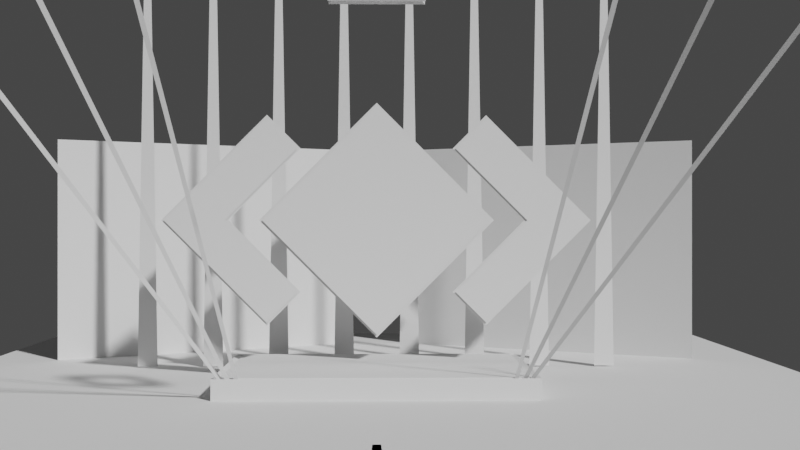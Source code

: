 # Source: scene.blend  (saved by Blender 2.91.10; exported with 4.5.12 LTS)
import bpy
from mathutils import Matrix  # noqa: F401  (used for matrix-valued properties, if any)

bpy.ops.wm.read_factory_settings(use_empty=True)
scene = bpy.context.scene
scene.name = 'Scene'

# ---- collections
col_collection = bpy.data.collections.new('Collection'); scene.collection.children.link(col_collection)
col_lights = bpy.data.collections.new('Lights'); col_collection.children.link(col_lights)
col_templates = bpy.data.collections.new('Templates'); col_collection.children.link(col_templates)
col_screenshapes = bpy.data.collections.new('ScreenShapes'); col_collection.children.link(col_screenshapes)

# ---- world
world_world = bpy.data.worlds.new('World'); scene.world = world_world
world_world.use_nodes = True; world_world.node_tree.nodes.clear()
_N = world_world.node_tree.nodes; _L = world_world.node_tree.links
n0 = _N.new('ShaderNodeOutputWorld'); n0.name = 'World Output'; n0.location = (300, 300)
n1 = _N.new('ShaderNodeBackground'); n1.name = 'Background'; n1.location = (10, 300)
n1.inputs[0].default_value = (0.05088, 0.05088, 0.05088, 1.0)
_L.new(n1.outputs[0], n0.inputs[0])
n0.is_active_output = True
world_world.color = (0.05088, 0.05088, 0.05088)
world_world.use_sun_shadow = False
world_world.sun_shadow_jitter_overblur = 0.0

# ---- cameras
cam_camera = bpy.data.cameras.new('Camera')
cam_camera.clip_end = 100.0
cam_camera.ortho_scale = 7.314

# ---- meshes
me_plane = bpy.data.meshes.new('Plane')
me_plane.from_pydata([(-6.0, -6.0, 0.0), (6.0, -6.0, 0.0), (-6.0, 6.0, 0.0), (6.0, 6.0, 0.0)], [], [(0, 1, 3, 2)])
_uv = me_plane.uv_layers.new(name='UVMap')
_uv.uv.foreach_set('vector', [0.0, 0.0, 1.0, 0.0, 1.0, 1.0, 0.0, 1.0])
me_plane.use_remesh_fix_poles = True
me_plane.use_remesh_preserve_attributes = False
me_plane.use_mirror_vertex_groups = False
me_plane.update()
me_cube_001 = bpy.data.meshes.new('Cube.001')
me_cube_001.from_pydata([(-1.0, -1.0, -1.0), (-0.9564, -0.9564, 0.8024), (-1.0, 1.0, -1.0), (-0.9564, 0.9564, 0.8024), (1.0, -1.0, -1.0), (0.9564, -0.9564, 0.8024), (1.0, 1.0, -1.0), (0.9564, 0.9564, 0.8024), (-1.0, -1.0, 1.0), (-1.0, 1.0, 1.0), (1.0, 1.0, 1.0), (1.0, -1.0, 1.0), (-0.9527, -0.939, 0.9945), (-0.9527, 0.9738, 0.9945), (0.9602, 0.9738, 0.9945), (0.9602, -0.939, 0.9945)], [], [(0, 8, 9, 2), (2, 9, 10, 6), (6, 10, 11, 4), (4, 11, 8, 0), (2, 6, 4, 0), (5, 7, 14, 15), (1, 3, 9, 8), (3, 7, 10, 9), (7, 5, 11, 10), (5, 1, 8, 11), (14, 13, 12, 15), (3, 1, 12, 13), (1, 5, 15, 12), (7, 3, 13, 14)])
_uv = me_cube_001.uv_layers.new(name='UVMap')
_uv.uv.foreach_set('vector', [0.375, 0.0, 0.625, 0.0, 0.625, 0.25, 0.375, 0.25, 0.375, 0.25, 0.625, 0.25, 0.625, 0.5, 0.375, 0.5, 0.375, 0.5, 0.625, 0.5, 0.625, 0.75, 0.375, 0.75, 0.375, 0.75, 0.625, 0.75, 0.625, 1.0, 0.375, 1.0, 0.125, 0.5, 0.375, 0.5, 0.375, 0.75, 0.125, 0.75, 0.6304, 0.7446, 0.6304, 0.5054, 0.6304, 0.5054, 0.6304, 0.7446, 0.8696, 0.7446, 0.8696, 0.5054, 0.875, 0.5, 0.875, 0.75, 0.8696, 0.5054, 0.6304, 0.5054, 0.625, 0.5, 0.875, 0.5, 0.6304, 0.5054, 0.6304, 0.7446, 0.625, 0.75, 0.625, 0.5, 0.6304, 0.7446, 0.8696, 0.7446, 0.875, 0.75, 0.625, 0.75, 0.6304, 0.5054, 0.8696, 0.5054, 0.8696, 0.7446, 0.6304, 0.7446, 0.8696, 0.5054, 0.8696, 0.7446, 0.8696, 0.7446, 0.8696, 0.5054, 0.8696, 0.7446, 0.6304, 0.7446, 0.6304, 0.7446, 0.8696, 0.7446, 0.6304, 0.5054, 0.8696, 0.5054, 0.8696, 0.5054, 0.6304, 0.5054])
me_cube_001.use_remesh_fix_poles = True
me_cube_001.use_remesh_preserve_attributes = False
me_cube_001.use_mirror_vertex_groups = False
me_cube_001.update()
me_plane_001 = bpy.data.meshes.new('Plane.001')
me_plane_001.from_pydata([(-0.5, -0.5, 0.0), (0.5, -0.5, 0.0), (-0.5, 0.5, 0.0), (0.5, 0.5, 0.0)], [], [(0, 1, 3, 2)])
_uv = me_plane_001.uv_layers.new(name='UVMap')
_uv.uv.foreach_set('vector', [0.0, 0.0, 1.0, 0.0, 1.0, 1.0, 0.0, 1.0])
me_plane_001.use_remesh_fix_poles = True
me_plane_001.use_remesh_preserve_attributes = False
me_plane_001.use_mirror_vertex_groups = False
me_plane_001.update()
me_plane_006 = bpy.data.meshes.new('Plane.006')
me_plane_006.from_pydata([(0.5, -0.5, 0.0), (-0.5, 0.5, 0.0), (0.5, 0.5, 0.0), (-0.4999, 0.2, 0.0), (0.2, -0.5, 0.0), (0.2, 0.2, 0.0)], [], [(5, 4, 0, 2), (3, 5, 2, 1)])
_uv = me_plane_006.uv_layers.new(name='UVMap')
_uv.uv.foreach_set('vector', [0.7, 0.7, 0.7, -5.96e-08, 1.0, 0.0, 1.0, 1.0, 0.0001096, 0.7, 0.7, 0.7, 1.0, 1.0, 0.0, 1.0])
me_plane_006.use_remesh_fix_poles = True
me_plane_006.use_remesh_preserve_attributes = False
me_plane_006.use_mirror_vertex_groups = False
me_plane_006.update()
me_plane_007 = bpy.data.meshes.new('Plane.007')
me_plane_007.from_pydata([(0.5, -0.5, 0.0), (-0.5, 0.5, 0.0), (0.5, 0.5, 0.0), (-0.4999, 0.2, 0.0), (0.2, -0.5, 0.0), (0.2, 0.2, 0.0)], [], [(5, 4, 0, 2), (3, 5, 2, 1)])
_uv = me_plane_007.uv_layers.new(name='UVMap')
_uv.uv.foreach_set('vector', [0.7, 0.7, 0.7, -5.96e-08, 1.0, 0.0, 1.0, 1.0, 0.0001096, 0.7, 0.7, 0.7, 1.0, 1.0, 0.0, 1.0])
me_plane_007.use_remesh_fix_poles = True
me_plane_007.use_remesh_preserve_attributes = False
me_plane_007.use_mirror_vertex_groups = False
me_plane_007.update()
me_plane_019 = bpy.data.meshes.new('Plane.019')
me_plane_019.from_pydata([(-0.5, 0.5, 0.0), (0.5, 0.5, 0.0), (-0.4999, 0.2, 0.0), (0.2, -0.5, 0.0), (0.2, 0.2, 0.0), (0.5, -0.5, 0.0), (0.1873, -0.5127, 0.0), (0.1873, 0.1873, 0.0), (-0.5126, 0.1873, 0.0), (0.5127, 0.5127, 0.0), (-0.5127, 0.5127, 0.0), (0.5127, -0.5127, 0.0)], [], [(4, 3, 5, 1), (2, 4, 1, 0), (0, 10, 8, 2), (3, 6, 11, 5), (1, 9, 10, 0), (4, 7, 6, 3), (2, 8, 7, 4), (5, 11, 9, 1)])
_uv = me_plane_019.uv_layers.new(name='UVMap')
_uv.uv.foreach_set('vector', [0.7, 0.7, 0.7, -5.96e-08, 1.0, 0.0, 1.0, 1.0, 0.0001096, 0.7, 0.7, 0.7, 1.0, 1.0, 0.0, 1.0, 0.0, 1.0, 0.0, 1.0, 0.0001096, 0.7, 0.0001096, 0.7, 0.7, -5.96e-08, 0.7, -5.96e-08, 1.0, 0.0, 1.0, 0.0, 1.0, 1.0, 1.0, 1.0, 0.0, 1.0, 0.0, 1.0, 0.7, 0.7, 0.7, 0.7, 0.7, -5.96e-08, 0.7, -5.96e-08, 0.0001096, 0.7, 0.0001096, 0.7, 0.7, 0.7, 0.7, 0.7, 1.0, 0.0, 1.0, 0.0, 1.0, 1.0, 1.0, 1.0])
me_plane_019.use_remesh_fix_poles = True
me_plane_019.use_remesh_preserve_attributes = False
me_plane_019.use_mirror_vertex_groups = False
me_plane_019.update()
me_plane_020 = bpy.data.meshes.new('Plane.020')
me_plane_020.from_pydata([(-0.5, 0.5, 0.0), (0.5, 0.5, 0.0), (-0.4999, 0.2, 0.0), (0.2, -0.5, 0.0), (0.2, 0.2, 0.0), (0.5, -0.5, 0.0), (0.1873, -0.5127, 0.0), (0.1873, 0.1873, 0.0), (-0.5126, 0.1873, 0.0), (0.5127, 0.5127, 0.0), (-0.5127, 0.5127, 0.0), (0.5127, -0.5127, 0.0)], [], [(4, 3, 5, 1), (2, 4, 1, 0), (0, 10, 8, 2), (3, 6, 11, 5), (1, 9, 10, 0), (4, 7, 6, 3), (2, 8, 7, 4), (5, 11, 9, 1)])
_uv = me_plane_020.uv_layers.new(name='UVMap')
_uv.uv.foreach_set('vector', [0.7, 0.7, 0.7, -5.96e-08, 1.0, 0.0, 1.0, 1.0, 0.0001096, 0.7, 0.7, 0.7, 1.0, 1.0, 0.0, 1.0, 0.0, 1.0, 0.0, 1.0, 0.0001096, 0.7, 0.0001096, 0.7, 0.7, -5.96e-08, 0.7, -5.96e-08, 1.0, 0.0, 1.0, 0.0, 1.0, 1.0, 1.0, 1.0, 0.0, 1.0, 0.0, 1.0, 0.7, 0.7, 0.7, 0.7, 0.7, -5.96e-08, 0.7, -5.96e-08, 0.0001096, 0.7, 0.0001096, 0.7, 0.7, 0.7, 0.7, 0.7, 1.0, 0.0, 1.0, 0.0, 1.0, 1.0, 1.0, 1.0])
me_plane_020.use_remesh_fix_poles = True
me_plane_020.use_remesh_preserve_attributes = False
me_plane_020.use_mirror_vertex_groups = False
me_plane_020.update()
me_plane_018 = bpy.data.meshes.new('Plane.018')
me_plane_018.from_pydata([(-0.5, -0.5, 0.0), (0.5, -0.5, 0.0), (-0.5, 0.5, 0.0), (0.5, 0.5, 0.0)], [], [(0, 1, 3, 2)])
_uv = me_plane_018.uv_layers.new(name='UVMap')
_uv.uv.foreach_set('vector', [0.0, 0.0, 1.0, 0.0, 1.0, 1.0, 0.0, 1.0])
me_plane_018.use_remesh_fix_poles = True
me_plane_018.use_remesh_preserve_attributes = False
me_plane_018.use_mirror_vertex_groups = False
me_plane_018.update()
me_plane_016 = bpy.data.meshes.new('Plane.016')
me_plane_016.from_pydata([(-0.5, -0.5, 0.0), (0.5, -0.5, 0.0), (-0.5, 0.5, 0.0), (0.5, 0.5, 0.0)], [], [(0, 1, 3, 2)])
_uv = me_plane_016.uv_layers.new(name='UVMap')
_uv.uv.foreach_set('vector', [0.0, 0.0, 1.0, 0.0, 1.0, 1.0, 0.0, 1.0])
me_plane_016.use_remesh_fix_poles = True
me_plane_016.use_remesh_preserve_attributes = False
me_plane_016.use_mirror_vertex_groups = False
me_plane_016.update()
me_plane_017 = bpy.data.meshes.new('Plane.017')
me_plane_017.from_pydata([(-0.5, -0.5, 0.0), (0.5, -0.5, 0.0), (-0.5, 0.5, 0.0), (0.5, 0.5, 0.0)], [], [(0, 1, 3, 2)])
_uv = me_plane_017.uv_layers.new(name='UVMap')
_uv.uv.foreach_set('vector', [0.0, 0.0, 1.0, 0.0, 1.0, 1.0, 0.0, 1.0])
me_plane_017.use_remesh_fix_poles = True
me_plane_017.use_remesh_preserve_attributes = False
me_plane_017.use_mirror_vertex_groups = False
me_plane_017.update()
me_plane_005 = bpy.data.meshes.new('Plane.005')
me_plane_005.from_pydata([(-0.5, -0.5, 0.0), (0.5, -0.5, 0.0), (-0.5, 0.5, 0.0), (0.5, 0.5, 0.0)], [], [(0, 1, 3, 2)])
_uv = me_plane_005.uv_layers.new(name='UVMap')
_uv.uv.foreach_set('vector', [0.0, 0.0, 1.0, 0.0, 1.0, 1.0, 0.0, 1.0])
me_plane_005.use_remesh_fix_poles = True
me_plane_005.use_remesh_preserve_attributes = False
me_plane_005.use_mirror_vertex_groups = False
me_plane_005.update()
me_plane_013 = bpy.data.meshes.new('Plane.013')
me_plane_013.from_pydata([(-0.326, -1.0, 0.0), (0.326, -1.0, 0.0), (-0.2858, -2.295e-06, 0.0), (0.2858, -2.295e-06, 0.0)], [], [(0, 2, 3, 1)])
_uv = me_plane_013.uv_layers.new(name='UVMap')
_uv.uv.foreach_set('vector', [0.0, 0.0, 0.0, 1.0, 1.0, 1.0, 1.0, 0.0])
me_plane_013.use_remesh_fix_poles = True
me_plane_013.use_remesh_preserve_attributes = False
me_plane_013.use_mirror_vertex_groups = False
me_plane_013.update()
me_plane_014 = bpy.data.meshes.new('Plane.014')
me_plane_014.from_pydata([(-0.326, -1.0, 0.0), (0.326, -1.0, 0.0), (-0.2858, -2.295e-06, 0.0), (0.2858, -2.295e-06, 0.0)], [], [(0, 2, 3, 1)])
_uv = me_plane_014.uv_layers.new(name='UVMap')
_uv.uv.foreach_set('vector', [0.0, 0.0, 0.0, 1.0, 1.0, 1.0, 1.0, 0.0])
me_plane_014.use_remesh_fix_poles = True
me_plane_014.use_remesh_preserve_attributes = False
me_plane_014.use_mirror_vertex_groups = False
me_plane_014.update()
me_plane_015 = bpy.data.meshes.new('Plane.015')
me_plane_015.from_pydata([(-0.326, -1.0, 0.0), (0.326, -1.0, 0.0), (-0.2858, -2.295e-06, 0.0), (0.2858, -2.295e-06, 0.0)], [], [(0, 2, 3, 1)])
_uv = me_plane_015.uv_layers.new(name='UVMap')
_uv.uv.foreach_set('vector', [0.0, 0.0, 0.0, 1.0, 1.0, 1.0, 1.0, 0.0])
me_plane_015.use_remesh_fix_poles = True
me_plane_015.use_remesh_preserve_attributes = False
me_plane_015.use_mirror_vertex_groups = False
me_plane_015.update()
me_plane_021 = bpy.data.meshes.new('Plane.021')
me_plane_021.from_pydata([(-0.5468, -1.101, 4.912e-08), (2.883, -1.101, 4.912e-08), (0.6681, 0.1009, -4.912e-08), (1.668, 0.1009, -4.912e-08), (10.77, -1.101, 4.912e-08), (14.2, -1.101, 4.912e-08), (11.99, 0.1009, -4.912e-08), (12.99, 0.1009, -4.912e-08), (22.09, -1.101, 4.912e-08), (25.52, -1.101, 4.912e-08), (23.31, 0.1009, -4.912e-08), (24.31, 0.1009, -4.912e-08), (33.41, -1.101, 4.912e-08), (36.84, -1.101, 4.912e-08), (34.62, 0.1009, -4.912e-08), (35.62, 0.1009, -4.912e-08), (44.73, -1.101, 4.912e-08), (48.16, -1.101, 4.912e-08), (45.94, 0.1009, -4.912e-08), (46.94, 0.1009, -4.912e-08), (56.05, -1.101, 4.912e-08), (59.48, -1.101, 4.912e-08), (57.26, 0.1009, -4.912e-08), (58.26, 0.1009, -4.912e-08), (67.36, -1.101, 4.912e-08), (70.79, -1.101, 4.912e-08), (68.58, 0.1009, -4.912e-08), (69.58, 0.1009, -4.912e-08), (78.68, -1.101, 4.912e-08), (82.11, -1.101, 4.912e-08), (79.9, 0.1009, -4.912e-08), (80.9, 0.1009, -4.912e-08)], [], [(0, 1, 3, 2), (4, 5, 7, 6), (8, 9, 11, 10), (12, 13, 15, 14), (16, 17, 19, 18), (20, 21, 23, 22), (24, 25, 27, 26), (28, 29, 31, 30)])
_uv = me_plane_021.uv_layers.new(name='UVMap')
_uv.uv.foreach_set('vector', [5.96e-08, 0.0, 1.0, 0.0, 1.0, 1.0, 0.0, 1.0, 5.96e-08, 0.0, 1.0, 0.0, 1.0, 1.0, 0.0, 1.0, 5.96e-08, 0.0, 1.0, 0.0, 1.0, 1.0, 0.0, 1.0, 5.96e-08, 0.0, 1.0, 0.0, 1.0, 1.0, 0.0, 1.0, 5.96e-08, 0.0, 1.0, 0.0, 1.0, 1.0, 0.0, 1.0, 5.96e-08, 0.0, 1.0, 0.0, 1.0, 1.0, 0.0, 1.0, 5.96e-08, 0.0, 1.0, 0.0, 1.0, 1.0, 0.0, 1.0, 5.96e-08, 0.0, 1.0, 0.0, 1.0, 1.0, 0.0, 1.0])
me_plane_021.use_remesh_fix_poles = True
me_plane_021.use_remesh_preserve_attributes = False
me_plane_021.use_mirror_vertex_groups = False
me_plane_021.update()
me_plane_004 = bpy.data.meshes.new('Plane.004')
me_plane_004.from_pydata([(-0.326, -1.0, 0.0), (0.326, -1.0, 0.0), (-0.2858, -2.295e-06, 0.0), (0.2858, -2.295e-06, 0.0)], [], [(0, 2, 3, 1)])
_uv = me_plane_004.uv_layers.new(name='UVMap')
_uv.uv.foreach_set('vector', [0.0, 0.0, 0.0, 1.0, 1.0, 1.0, 1.0, 0.0])
me_plane_004.use_remesh_fix_poles = True
me_plane_004.use_remesh_preserve_attributes = False
me_plane_004.use_mirror_vertex_groups = False
me_plane_004.update()
me_plane_003 = bpy.data.meshes.new('Plane.003')
me_plane_003.from_pydata([(-0.326, -1.0, 0.0), (0.326, -1.0, 0.0), (-0.2858, -2.295e-06, 0.0), (0.2858, -2.295e-06, 0.0)], [], [(0, 2, 3, 1)])
_uv = me_plane_003.uv_layers.new(name='UVMap')
_uv.uv.foreach_set('vector', [0.0, 0.0, 0.0, 1.0, 1.0, 1.0, 1.0, 0.0])
me_plane_003.use_remesh_fix_poles = True
me_plane_003.use_remesh_preserve_attributes = False
me_plane_003.use_mirror_vertex_groups = False
me_plane_003.update()
me_plane_002 = bpy.data.meshes.new('Plane.002')
me_plane_002.from_pydata([(-0.326, -1.0, 0.0), (0.326, -1.0, 0.0), (-0.2858, -2.295e-06, 0.0), (0.2858, -2.295e-06, 0.0)], [], [(0, 2, 3, 1)])
_uv = me_plane_002.uv_layers.new(name='UVMap')
_uv.uv.foreach_set('vector', [0.0, 0.0, 0.0, 1.0, 1.0, 1.0, 1.0, 0.0])
me_plane_002.use_remesh_fix_poles = True
me_plane_002.use_remesh_preserve_attributes = False
me_plane_002.use_mirror_vertex_groups = False
me_plane_002.update()
me_plane_010 = bpy.data.meshes.new('Plane.010')
me_plane_010.from_pydata([(-1.715, -1.0, 0.0), (1.715, -1.0, 0.0), (-0.5, -2.293e-06, 0.0), (0.5, -2.293e-06, 0.0)], [], [(0, 1, 3, 2)])
_uv = me_plane_010.uv_layers.new(name='UVMap')
_uv.uv.foreach_set('vector', [0.0, 0.0, 1.0, 0.0, 1.0, 1.0, 0.0, 1.0])
me_plane_010.use_remesh_fix_poles = True
me_plane_010.use_remesh_preserve_attributes = False
me_plane_010.use_mirror_vertex_groups = False
me_plane_010.update()
me_plane_012 = bpy.data.meshes.new('Plane.012')
me_plane_012.from_pydata([(-0.326, -1.0, 0.0), (0.326, -1.0, 0.0), (-0.2858, -2.295e-06, 0.0), (0.2858, -2.295e-06, 0.0)], [], [(0, 1, 3, 2)])
_uv = me_plane_012.uv_layers.new(name='UVMap')
_uv.uv.foreach_set('vector', [0.0, 0.0, 1.0, 0.0, 1.0, 1.0, 0.0, 1.0])
me_plane_012.use_remesh_fix_poles = True
me_plane_012.use_remesh_preserve_attributes = False
me_plane_012.use_mirror_vertex_groups = False
me_plane_012.update()
me_plane_009 = bpy.data.meshes.new('Plane.009')
me_plane_009.from_pydata([(-1.0, 4.371e-08, -1.0), (1.0, 4.371e-08, -1.0), (-1.0, -4.371e-08, 1.0), (1.0, -4.371e-08, 1.0), (-1.0, -0.2, -1.0), (1.0, -0.2, -1.0), (-1.0, -0.2, 1.0), (1.0, -0.2, 1.0), (-0.8586, 3.753e-08, -0.8586), (0.8586, 3.753e-08, -0.8586), (-0.8586, -3.753e-08, 0.8586), (0.8586, -3.753e-08, 0.8586), (-0.8586, -0.2, -0.8586), (0.8586, -0.2, -0.8586), (-0.8586, -0.2, 0.8586), (0.8586, -0.2, 0.8586)], [], [(0, 1, 5, 4), (1, 3, 7, 5), (2, 0, 4, 6), (3, 2, 6, 7), (8, 12, 13, 9), (9, 13, 15, 11), (10, 14, 12, 8), (11, 15, 14, 10), (0, 2, 10, 8), (1, 0, 8, 9), (3, 1, 9, 11), (2, 3, 11, 10), (6, 4, 12, 14), (4, 5, 13, 12), (5, 7, 15, 13), (7, 6, 14, 15)])
_uv = me_plane_009.uv_layers.new(name='UVMap')
_uv.uv.foreach_set('vector', [0.0, 0.0, 1.0, 0.0, 1.0, 1.0, 0.0, 1.0, 0.0, 0.0, 1.0, 0.0, 1.0, 1.0, 0.0, 1.0, 0.0, 0.0, 1.0, 0.0, 1.0, 1.0, 0.0, 1.0, 0.0, 0.0, 1.0, 0.0, 1.0, 1.0, 0.0, 1.0, 0.0, 0.0, 1.0, 0.0, 1.0, 1.0, 0.0, 1.0, 0.0, 0.0, 1.0, 0.0, 1.0, 1.0, 0.0, 1.0, 0.0, 0.0, 1.0, 0.0, 1.0, 1.0, 0.0, 1.0, 0.0, 0.0, 1.0, 0.0, 1.0, 1.0, 0.0, 1.0, 0.0, 0.0, 1.0, 0.0, 1.0, 1.0, 0.0, 1.0, 0.0, 0.0, 1.0, 0.0, 1.0, 1.0, 0.0, 1.0, 0.0, 0.0, 1.0, 0.0, 1.0, 1.0, 0.0, 1.0, 0.0, 0.0, 1.0, 0.0, 1.0, 1.0, 0.0, 1.0, 0.0, 0.0, 1.0, 0.0, 1.0, 1.0, 0.0, 1.0, 0.0, 0.0, 1.0, 0.0, 1.0, 1.0, 0.0, 1.0, 0.0, 0.0, 1.0, 0.0, 1.0, 1.0, 0.0, 1.0, 0.0, 0.0, 1.0, 0.0, 1.0, 1.0, 0.0, 1.0])
me_plane_009.use_remesh_fix_poles = True
me_plane_009.use_remesh_preserve_attributes = False
me_plane_009.use_mirror_vertex_groups = False
me_plane_009.update()
me_plane_022 = bpy.data.meshes.new('Plane.022')
me_plane_022.from_pydata([(-0.9, 3.934e-08, -0.9), (-0.9, -3.934e-08, 0.9), (-1.0, -0.1, -1.0), (-0.9, -0.2, -0.9), (1.0, -0.1, -1.0), (-0.9, -0.2, 0.9), (-1.0, -0.1, 1.0), (1.0, -0.1, 1.0), (-0.7879, -0.1, -0.7879), (0.8879, 3.881e-08, -0.8879), (-0.7879, -0.1, 0.7879), (0.7879, -0.1, 0.7879), (0.8879, -3.881e-08, 0.8879), (0.8879, -0.2, -0.8879), (0.7879, -0.1, -0.7879), (0.8879, -0.2, 0.8879)], [], [(1, 0, 2, 6), (0, 9, 4, 2), (9, 12, 7, 4), (12, 1, 6, 7), (6, 2, 3, 5), (2, 4, 13, 3), (4, 7, 15, 13), (7, 6, 5, 15), (10, 8, 0, 1), (8, 14, 9, 0), (14, 11, 12, 9), (11, 10, 1, 12), (5, 3, 8, 10), (3, 13, 14, 8), (13, 15, 11, 14), (15, 5, 10, 11)])
_uv = me_plane_022.uv_layers.new(name='UVMap')
_uv.uv.foreach_set('vector', [0.0, 0.0, 1.0, 0.0, 1.0, 1.0, 0.0, 1.0, 0.0, 0.0, 1.0, 0.0, 1.0, 1.0, 0.0, 1.0, 0.0, 0.0, 1.0, 0.0, 1.0, 1.0, 0.0, 1.0, 0.0, 0.0, 1.0, 0.0, 1.0, 1.0, 0.0, 1.0, 0.0, 0.0, 1.0, 0.0, 1.0, 1.0, 0.0, 1.0, 0.0, 0.0, 1.0, 0.0, 1.0, 1.0, 0.0, 1.0, 0.0, 0.0, 1.0, 0.0, 1.0, 1.0, 0.0, 1.0, 0.0, 0.0, 1.0, 0.0, 1.0, 1.0, 0.0, 1.0, 0.0, 0.0, 1.0, 0.0, 1.0, 1.0, 0.0, 1.0, 0.0, 0.0, 1.0, 0.0, 1.0, 1.0, 0.0, 1.0, 0.0, 0.0, 1.0, 0.0, 1.0, 1.0, 0.0, 1.0, 0.0, 0.0, 1.0, 0.0, 1.0, 1.0, 0.0, 1.0, 0.0, 0.0, 1.0, 0.0, 1.0, 1.0, 0.0, 1.0, 0.0, 0.0, 1.0, 0.0, 1.0, 1.0, 0.0, 1.0, 0.0, 0.0, 1.0, 0.0, 1.0, 1.0, 0.0, 1.0, 0.0, 0.0, 1.0, 0.0, 1.0, 1.0, 0.0, 1.0])
me_plane_022.use_remesh_fix_poles = True
me_plane_022.use_remesh_preserve_attributes = False
me_plane_022.use_mirror_vertex_groups = False
me_plane_022.update()

# ---- objects
ob_camera = bpy.data.objects.new('Camera', cam_camera)
ob_plane = bpy.data.objects.new('Plane', me_plane)
ob_cube = bpy.data.objects.new('Cube', me_cube_001)
ob_middle = bpy.data.objects.new('Middle', me_plane_001)
ob_right_side = bpy.data.objects.new('Right Side', me_plane_006)
ob_left_side = bpy.data.objects.new('Left Side', me_plane_007)
ob_left_side_back_light = bpy.data.objects.new('Left Side Back light', me_plane_019)
ob_right_side_back_light = bpy.data.objects.new('Right Side Back light', me_plane_020)
ob_middle_back_light = bpy.data.objects.new('Middle Back light', me_plane_018)
ob_sound_left = bpy.data.objects.new('Sound Left', me_plane_016)
ob_sound_right = bpy.data.objects.new('Sound Right', me_plane_017)
ob_middle_back_light_null = bpy.data.objects.new('Middle Back light Null', me_plane_005)
ob_light_2_001 = bpy.data.objects.new('Light 2.001', me_plane_013)
ob_light_2_002 = bpy.data.objects.new('Light 2.002', me_plane_014)
ob_light_2_003 = bpy.data.objects.new('Light 2.003', me_plane_015)
ob_light_1_001 = bpy.data.objects.new('Light 1.001', me_plane_021)
ob_light_2_006 = bpy.data.objects.new('Light 2.006', me_plane_004)
ob_light_2_005 = bpy.data.objects.new('Light 2.005', me_plane_003)
ob_light_2_004 = bpy.data.objects.new('Light 2.004', me_plane_002)
ob_light_1 = bpy.data.objects.new('Light 1', me_plane_010)
ob_light_2 = bpy.data.objects.new('Light 2', me_plane_012)
ob_shape_1 = bpy.data.objects.new('Shape 1', me_plane_009)
ob_shape_2 = bpy.data.objects.new('Shape 2', me_plane_022)

# ---- transforms, parenting, visibility, modifiers, constraints
ob_camera.location = (0.0, -22.94, 4.527)
ob_camera.rotation_euler = (1.571, 0.0, -0.02094)
ob_camera.lock_rotations_4d = False
ob_camera.empty_display_type = 'ARROWS'
ob_camera.color = (0.0, 0.0, 0.0, 0.0)
ob_camera.display_type = 'WIRE'
ob_camera.lineart.crease_threshold = 0.0
ob_plane.location = (0.0, 7.634, 0.0)
ob_plane.scale = (2.17, 2.671, 1.0)
ob_plane.lineart.crease_threshold = 0.0
ob_cube.location = (0.0, 8.494, 0.2781)
ob_cube.scale = (4.276, 2.771, 0.289)
ob_cube.lineart.crease_threshold = 0.0
ob_middle.location = (0.0, 9.279, 4.674)
ob_middle.rotation_euler = (1.571, 0.7854, 0.0)
ob_middle.scale = (4.699, 4.699, 0.9397)
ob_middle.lineart.crease_threshold = 0.0
ob_right_side.location = (3.179, 9.279, 4.674)
ob_right_side.rotation_euler = (1.571, 0.7854, 0.0)
ob_right_side.scale = (4.211, 4.211, 0.8423)
ob_right_side.lineart.crease_threshold = 0.0
ob_left_side.location = (-3.179, 9.279, 4.674)
ob_left_side.rotation_euler = (1.571, 0.7854, 0.0)
ob_left_side.scale = (-4.211, -4.211, 0.8423)
ob_left_side.lineart.crease_threshold = 0.0
ob_left_side_back_light.location = (-3.179, 9.318, 4.674)
ob_left_side_back_light.rotation_euler = (1.571, 0.7854, 0.0)
ob_left_side_back_light.scale = (-4.211, -4.211, 0.8423)
ob_left_side_back_light.lineart.crease_threshold = 0.0
ob_right_side_back_light.location = (3.179, 9.318, 4.674)
ob_right_side_back_light.rotation_euler = (1.571, 0.7854, 0.0)
ob_right_side_back_light.scale = (4.211, 4.211, 0.8423)
ob_right_side_back_light.lineart.crease_threshold = 0.0
ob_middle_back_light.location = (1.482e-09, 9.327, 4.674)
ob_middle_back_light.rotation_euler = (1.571, 0.7854, 0.0)
ob_middle_back_light.scale = (4.82, 4.82, 1.016)
ob_middle_back_light.lineart.crease_threshold = 0.0
ob_sound_left.location = (-5.928, 17.12, 3.619)
ob_sound_left.rotation_euler = (1.571, -0.0, 0.4954)
ob_sound_left.scale = (10.83, 7.572, 7.572)
ob_sound_left.lineart.crease_threshold = 0.0
ob_sound_right.location = (5.928, 17.12, 3.619)
ob_sound_right.rotation_euler = (1.571, -0.0, -0.4954)
ob_sound_right.scale = (-10.83, 7.572, 7.572)
ob_sound_right.lineart.crease_threshold = 0.0
ob_middle_back_light_null.location = (1.482e-09, 11.63, 4.674)
ob_middle_back_light_null.rotation_euler = (-1.571, -0.7854, 8.742e-08)
ob_middle_back_light_null.scale = (0.259, 0.259, 0.05461)
ob_middle_back_light_null.lineart.crease_threshold = 0.0
ob_light_2_001.location = (-3.634, 5.859, 0.513)
ob_light_2_001.rotation_euler = (-1.137, -0.2171, 0.08164)
ob_light_2_001.scale = (0.1837, 11.14, 1.0)
ob_light_2_001.lineart.crease_threshold = 0.0
ob_light_2_002.location = (-4.029, 5.859, 0.513)
ob_light_2_002.rotation_euler = (-1.214, -0.6583, 0.302)
ob_light_2_002.scale = (0.1837, 11.14, 1.0)
ob_light_2_002.lineart.crease_threshold = 0.0
ob_light_2_003.location = (-3.853, 5.859, 0.513)
ob_light_2_003.rotation_euler = (-1.106, -0.4684, 0.2396)
ob_light_2_003.scale = (0.1837, 11.14, 1.0)
ob_light_2_003.lineart.crease_threshold = 0.0
ob_light_1_001.location = (-7.491, 12.52, 12.3)
ob_light_1_001.rotation_euler = (1.571, -0.0, 0.0)
ob_light_1_001.scale = (0.1837, 11.14, 1.0)
ob_light_1_001.lineart.crease_threshold = 0.0
ob_light_2_006.location = (3.634, 5.859, 0.513)
ob_light_2_006.rotation_euler = (-1.137, 0.2171, -0.08164)
ob_light_2_006.scale = (-0.1837, 11.14, 1.0)
ob_light_2_006.lineart.crease_threshold = 0.0
ob_light_2_005.location = (4.029, 5.859, 0.513)
ob_light_2_005.rotation_euler = (-1.214, 0.6583, -0.302)
ob_light_2_005.scale = (-0.1837, 11.14, 1.0)
ob_light_2_005.lineart.crease_threshold = 0.0
ob_light_2_004.location = (3.853, 5.859, 0.513)
ob_light_2_004.rotation_euler = (-1.106, 0.4684, -0.2396)
ob_light_2_004.scale = (-0.1837, 11.14, 1.0)
ob_light_2_004.lineart.crease_threshold = 0.0
ob_light_1.location = (0.0, 0.0, 0.0)
ob_light_1.scale = (0.1837, 11.14, 1.0)
ob_light_1.lineart.crease_threshold = 0.0
ob_light_2.location = (0.0, 0.0, 0.0)
ob_light_2.scale = (0.1837, 11.14, 1.0)
ob_light_2.lineart.crease_threshold = 0.0
ob_shape_1.location = (0.0, -0.2103, 10.11)
ob_shape_1.lineart.crease_threshold = 0.0
ob_shape_2.location = (0.0, 0.2103, 10.11)
ob_shape_2.lineart.crease_threshold = 0.0

# ---- collection membership
col_collection.objects.link(ob_camera)
col_collection.objects.link(ob_plane)
col_collection.objects.link(ob_cube)
col_collection.objects.link(ob_middle)
col_collection.objects.link(ob_right_side)
col_collection.objects.link(ob_left_side)
col_collection.objects.link(ob_left_side_back_light)
col_collection.objects.link(ob_right_side_back_light)
col_collection.objects.link(ob_middle_back_light)
col_collection.objects.link(ob_sound_left)
col_collection.objects.link(ob_sound_right)
col_collection.objects.link(ob_middle_back_light_null)
col_lights.objects.link(ob_light_2_001)
col_lights.objects.link(ob_light_2_002)
col_lights.objects.link(ob_light_2_003)
col_lights.objects.link(ob_light_1_001)
col_lights.objects.link(ob_light_2_006)
col_lights.objects.link(ob_light_2_005)
col_lights.objects.link(ob_light_2_004)
col_templates.objects.link(ob_light_1)
col_templates.objects.link(ob_light_2)
col_screenshapes.objects.link(ob_shape_1)
col_screenshapes.objects.link(ob_shape_2)

# ---- scene / render settings (as saved in the file)
scene.camera = ob_camera
scene.frame_start = 1; scene.frame_end = 250; scene.frame_set(1)
scene.render.engine = 'BLENDER_EEVEE_NEXT'
scene.cycles.use_denoising = False
scene.cycles.samples = 128
scene.cycles.sampling_pattern = 'TABULATED_SOBOL'
scene.cycles.use_adaptive_sampling = False
scene.cycles.use_light_tree = False
scene.view_settings.view_transform = 'Filmic'
bpy.context.view_layer.update()

# ---- added for rendering (the .blend has no usable light): sun
light_auto_sun = bpy.data.lights.new('AutoSun', 'SUN')
light_auto_sun.energy = 3.0
light_auto_sun.angle = 0.0523599
ob_auto_sun = bpy.data.objects.new('AutoSun', light_auto_sun)
scene.collection.objects.link(ob_auto_sun)
ob_auto_sun.rotation_euler = (0.872665, 0.174533, 0.523599)
bpy.context.view_layer.update()
